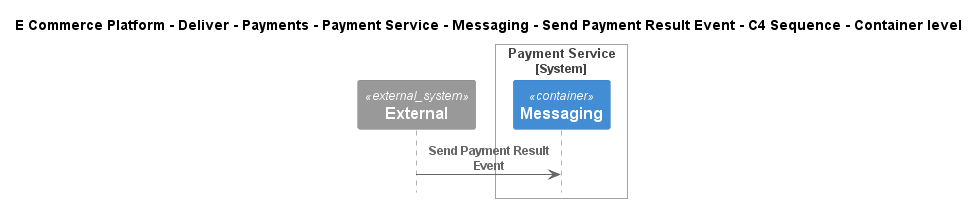

The diagram above was rendered by PlantUML. Its source (embedded in the PNG):
@startuml
!include ..\..\..\..\..\..\..\..\..\.c4s\C4_Sequence.puml

title E Commerce Platform - Deliver - Payments - Payment Service - Messaging - Send Payment Result Event - C4 Sequence - Container level

System_Ext(C4InterFlow.SoftwareSystems.ExternalSystem, "External", "")

System_Boundary(ECommercePlatform.Deliver.Payments.SoftwareSystems.PaymentService, "Payment Service")
    Container(ECommercePlatform.Deliver.Payments.SoftwareSystems.PaymentService.Containers.Messaging, "Messaging", "", "")
Boundary_End()

Rel(C4InterFlow.SoftwareSystems.ExternalSystem, ECommercePlatform.Deliver.Payments.SoftwareSystems.PaymentService.Containers.Messaging, "Send Payment Result Event")


@enduml